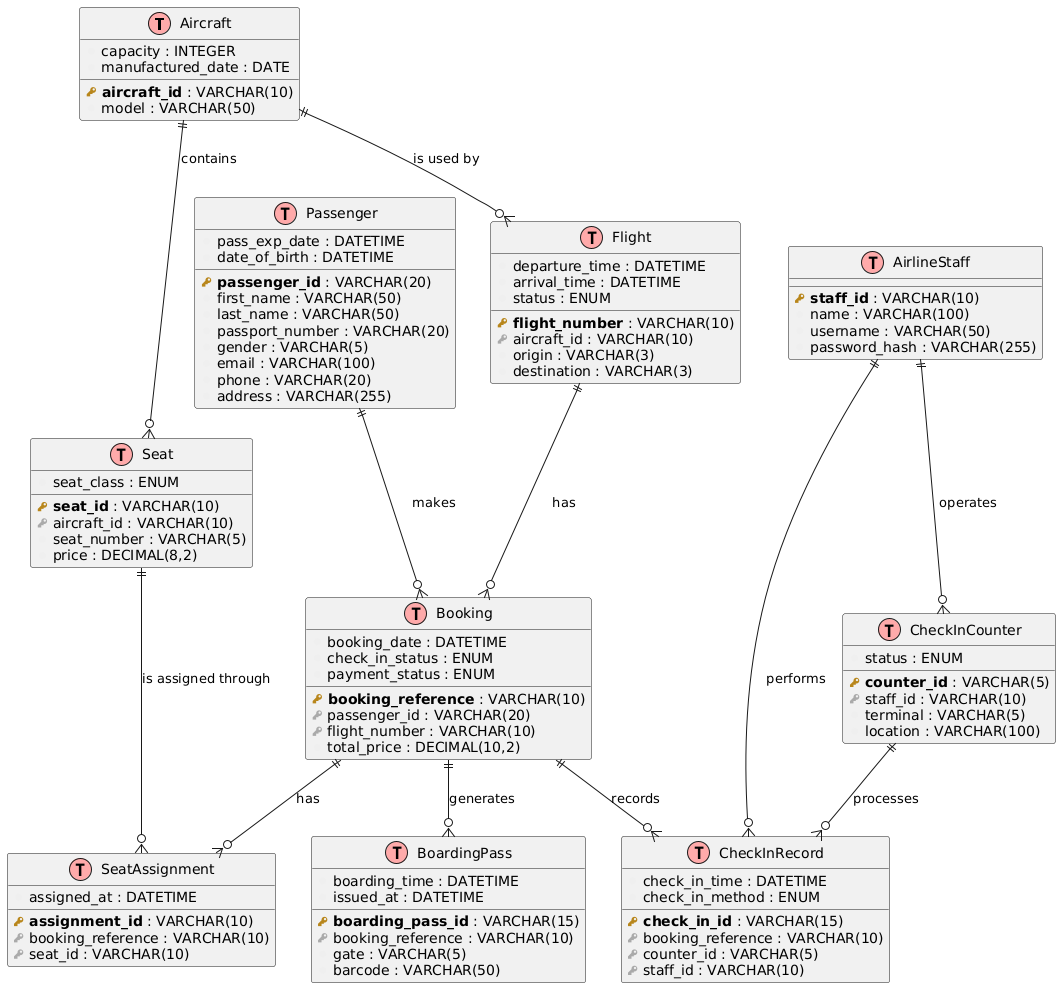

The diagram above was rendered by PlantUML. Its source (embedded in the PNG):
@startuml
!define primary_key(x) <b><color:#b8861b><&key></color> x</b>
!define foreign_key(x) <color:#aaaaaa><&key></color> x
!define column(x) <color:#efefef><&media-record></color> x
!define table(x) entity x << (T,#FFAAAA) >>

' Entity definitions with fields
table( Aircraft ) {
  primary_key(aircraft_id) : VARCHAR(10)
  column(model) : VARCHAR(50)
  column(capacity) : INTEGER
  column(manufactured_date) : DATE
}

table( Flight ) {
  primary_key(flight_number) : VARCHAR(10)
  foreign_key(aircraft_id) : VARCHAR(10)
  column(departure_time) : DATETIME
  column(arrival_time) : DATETIME
  column(origin) : VARCHAR(3)
  column(destination) : VARCHAR(3)
  column(status) : ENUM
}

table( Passenger ) {
  primary_key(passenger_id) : VARCHAR(20)
  column(first_name) : VARCHAR(50)
  column(last_name) : VARCHAR(50)
  column(passport_number) : VARCHAR(20)
  column(pass_exp_date) : DATETIME
  column(date_of_birth) : DATETIME
  column(gender) : VARCHAR(5)
  column(email) : VARCHAR(100)
  column(phone) : VARCHAR(20)
  column(address) : VARCHAR(255)
}

table( Booking ) {
  primary_key(booking_reference) : VARCHAR(10)
  foreign_key(passenger_id) : VARCHAR(20)
  foreign_key(flight_number) : VARCHAR(10)
  column(booking_date) : DATETIME
  column(check_in_status) : ENUM
  column(payment_status) : ENUM
  column(total_price) : DECIMAL(10,2)
}

table( Seat ) {
  primary_key(seat_id) : VARCHAR(10)
  foreign_key(aircraft_id) : VARCHAR(10)
  column(seat_number) : VARCHAR(5)
  column(seat_class) : ENUM
  column(price) : DECIMAL(8,2)
}

table( SeatAssignment ) {
  primary_key(assignment_id) : VARCHAR(10)
  foreign_key(booking_reference) : VARCHAR(10)
  foreign_key(seat_id) : VARCHAR(10)
  column(assigned_at) : DATETIME
}

table( BoardingPass ) {
  primary_key(boarding_pass_id) : VARCHAR(15)
  foreign_key(booking_reference) : VARCHAR(10)
  column(gate) : VARCHAR(5)
  column(boarding_time) : DATETIME
  column(barcode) : VARCHAR(50)
  column(issued_at) : DATETIME
}

table( AirlineStaff ) {
  primary_key(staff_id) : VARCHAR(10)
  column(name) : VARCHAR(100)
  column(username) : VARCHAR(50)
  column(password_hash) : VARCHAR(255)
}

table( CheckInCounter ) {
  primary_key(counter_id) : VARCHAR(5)
  foreign_key(staff_id) : VARCHAR(10)
  column(terminal) : VARCHAR(5)
  column(location) : VARCHAR(100)
  column(status) : ENUM
}

table( CheckInRecord ) {
  primary_key(check_in_id) : VARCHAR(15)
  foreign_key(booking_reference) : VARCHAR(10)
  foreign_key(counter_id) : VARCHAR(5)
  foreign_key(staff_id) : VARCHAR(10)
  column(check_in_time) : DATETIME
  column(check_in_method) : ENUM
}

' Define relationships
Aircraft ||--o{ Flight : "is used by"
Flight ||--o{ Booking : "has"
Passenger ||--o{ Booking : "makes"
Booking ||--o{ SeatAssignment : "has"
Booking ||--o{ BoardingPass : "generates"
Booking ||--o{ CheckInRecord : "records"
Seat ||--o{ SeatAssignment : "is assigned through"
Aircraft ||--o{ Seat : "contains"
AirlineStaff ||--o{ CheckInCounter : "operates"
CheckInCounter ||--o{ CheckInRecord : "processes"
AirlineStaff ||--o{ CheckInRecord : "performs"
@enduml